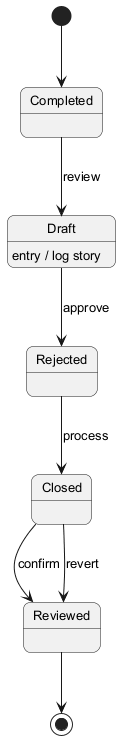

The diagram above was rendered by PlantUML. Its source (embedded in the PNG):
@startuml
skinparam backgroundColor #FFFFFF
skinparam roundCorner 15
skinparam defaultFontSize 13
[*] --> Completed
Completed --> Draft : review
Draft --> Rejected : approve
Draft : entry / log story
Rejected --> Closed : process
Closed --> Reviewed : confirm
Closed --> Reviewed : revert
Reviewed --> [*]
@enduml